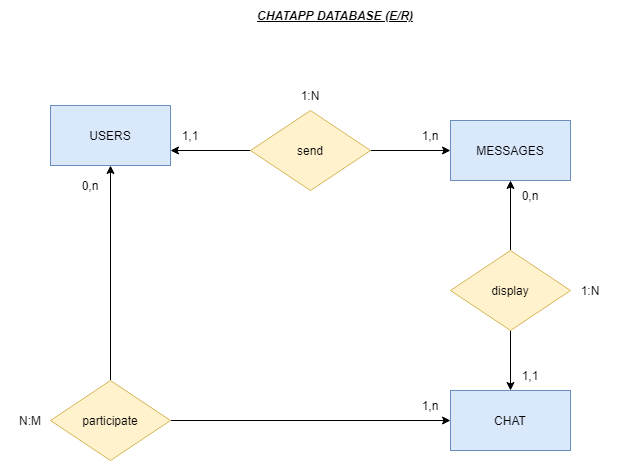

The diagram above was exported from draw.io. Its source (the exported page's mxGraphModel, read from the mxfile embedded in the PNG):
<mxGraphModel dx="741" dy="792" grid="1" gridSize="10" guides="1" tooltips="1" connect="1" arrows="1" fold="1" page="1" pageScale="1" pageWidth="827" pageHeight="1169" math="0" shadow="0">
  <root>
    <mxCell id="0" />
    <mxCell id="1" parent="0" />
    <mxCell id="L1fNOC36_ePac7yg5zYr-1" value="USERS" style="rounded=0;whiteSpace=wrap;html=1;fillColor=#dae8fc;strokeColor=#6c8ebf;" parent="1" vertex="1">
      <mxGeometry x="129" y="155" width="120" height="60" as="geometry" />
    </mxCell>
    <mxCell id="L1fNOC36_ePac7yg5zYr-2" value="MESSAGES" style="rounded=0;whiteSpace=wrap;html=1;fillColor=#dae8fc;strokeColor=#6c8ebf;" parent="1" vertex="1">
      <mxGeometry x="529" y="170" width="120" height="60" as="geometry" />
    </mxCell>
    <mxCell id="L1fNOC36_ePac7yg5zYr-3" value="CHAT" style="rounded=0;whiteSpace=wrap;html=1;fillColor=#dae8fc;strokeColor=#6c8ebf;" parent="1" vertex="1">
      <mxGeometry x="529" y="440" width="120" height="60" as="geometry" />
    </mxCell>
    <mxCell id="YkG2TL8WIQvWirOJkbjk-1" style="edgeStyle=orthogonalEdgeStyle;rounded=0;orthogonalLoop=1;jettySize=auto;html=1;exitX=0;exitY=0.5;exitDx=0;exitDy=0;entryX=1;entryY=0.75;entryDx=0;entryDy=0;" edge="1" parent="1" source="L1fNOC36_ePac7yg5zYr-4" target="L1fNOC36_ePac7yg5zYr-1">
      <mxGeometry relative="1" as="geometry" />
    </mxCell>
    <mxCell id="YkG2TL8WIQvWirOJkbjk-2" style="edgeStyle=orthogonalEdgeStyle;rounded=0;orthogonalLoop=1;jettySize=auto;html=1;exitX=1;exitY=0.5;exitDx=0;exitDy=0;" edge="1" parent="1" source="L1fNOC36_ePac7yg5zYr-4" target="L1fNOC36_ePac7yg5zYr-2">
      <mxGeometry relative="1" as="geometry" />
    </mxCell>
    <mxCell id="L1fNOC36_ePac7yg5zYr-4" value="send" style="rhombus;whiteSpace=wrap;html=1;fillColor=#fff2cc;strokeColor=#d6b656;" parent="1" vertex="1">
      <mxGeometry x="329" y="160" width="120" height="80" as="geometry" />
    </mxCell>
    <mxCell id="L1fNOC36_ePac7yg5zYr-8" style="edgeStyle=orthogonalEdgeStyle;rounded=0;orthogonalLoop=1;jettySize=auto;html=1;exitX=0.5;exitY=0;exitDx=0;exitDy=0;entryX=0.5;entryY=1;entryDx=0;entryDy=0;" parent="1" source="L1fNOC36_ePac7yg5zYr-7" target="L1fNOC36_ePac7yg5zYr-2" edge="1">
      <mxGeometry relative="1" as="geometry" />
    </mxCell>
    <mxCell id="L1fNOC36_ePac7yg5zYr-9" style="edgeStyle=orthogonalEdgeStyle;rounded=0;orthogonalLoop=1;jettySize=auto;html=1;exitX=0.5;exitY=1;exitDx=0;exitDy=0;" parent="1" source="L1fNOC36_ePac7yg5zYr-7" target="L1fNOC36_ePac7yg5zYr-3" edge="1">
      <mxGeometry relative="1" as="geometry" />
    </mxCell>
    <mxCell id="L1fNOC36_ePac7yg5zYr-7" value="display" style="rhombus;whiteSpace=wrap;html=1;fillColor=#fff2cc;strokeColor=#d6b656;" parent="1" vertex="1">
      <mxGeometry x="529" y="300" width="120" height="80" as="geometry" />
    </mxCell>
    <mxCell id="L1fNOC36_ePac7yg5zYr-11" style="edgeStyle=orthogonalEdgeStyle;rounded=0;orthogonalLoop=1;jettySize=auto;html=1;exitX=1;exitY=0.5;exitDx=0;exitDy=0;" parent="1" source="L1fNOC36_ePac7yg5zYr-10" target="L1fNOC36_ePac7yg5zYr-3" edge="1">
      <mxGeometry relative="1" as="geometry" />
    </mxCell>
    <mxCell id="L1fNOC36_ePac7yg5zYr-12" style="edgeStyle=orthogonalEdgeStyle;rounded=0;orthogonalLoop=1;jettySize=auto;html=1;exitX=0.5;exitY=0;exitDx=0;exitDy=0;entryX=0.5;entryY=1;entryDx=0;entryDy=0;" parent="1" source="L1fNOC36_ePac7yg5zYr-10" target="L1fNOC36_ePac7yg5zYr-1" edge="1">
      <mxGeometry relative="1" as="geometry" />
    </mxCell>
    <mxCell id="L1fNOC36_ePac7yg5zYr-10" value="participate" style="rhombus;whiteSpace=wrap;html=1;fillColor=#fff2cc;strokeColor=#d6b656;" parent="1" vertex="1">
      <mxGeometry x="129" y="430" width="120" height="80" as="geometry" />
    </mxCell>
    <mxCell id="L1fNOC36_ePac7yg5zYr-13" value="1,1" style="text;html=1;strokeColor=none;fillColor=none;align=center;verticalAlign=middle;whiteSpace=wrap;rounded=0;" parent="1" vertex="1">
      <mxGeometry x="239" y="170" width="60" height="30" as="geometry" />
    </mxCell>
    <mxCell id="L1fNOC36_ePac7yg5zYr-14" value="1,n" style="text;html=1;strokeColor=none;fillColor=none;align=center;verticalAlign=middle;whiteSpace=wrap;rounded=0;" parent="1" vertex="1">
      <mxGeometry x="479" y="170" width="60" height="30" as="geometry" />
    </mxCell>
    <mxCell id="L1fNOC36_ePac7yg5zYr-15" value="1:N" style="text;html=1;strokeColor=none;fillColor=none;align=center;verticalAlign=middle;whiteSpace=wrap;rounded=0;" parent="1" vertex="1">
      <mxGeometry x="359" y="130" width="60" height="30" as="geometry" />
    </mxCell>
    <mxCell id="L1fNOC36_ePac7yg5zYr-16" value="0,n" style="text;html=1;strokeColor=none;fillColor=none;align=center;verticalAlign=middle;whiteSpace=wrap;rounded=0;" parent="1" vertex="1">
      <mxGeometry x="579" y="230" width="60" height="30" as="geometry" />
    </mxCell>
    <mxCell id="L1fNOC36_ePac7yg5zYr-17" value="1,1" style="text;html=1;strokeColor=none;fillColor=none;align=center;verticalAlign=middle;whiteSpace=wrap;rounded=0;" parent="1" vertex="1">
      <mxGeometry x="579" y="410" width="60" height="30" as="geometry" />
    </mxCell>
    <mxCell id="L1fNOC36_ePac7yg5zYr-18" value="1:N" style="text;html=1;strokeColor=none;fillColor=none;align=center;verticalAlign=middle;whiteSpace=wrap;rounded=0;" parent="1" vertex="1">
      <mxGeometry x="639" y="325" width="60" height="30" as="geometry" />
    </mxCell>
    <mxCell id="L1fNOC36_ePac7yg5zYr-19" value="1,n" style="text;html=1;strokeColor=none;fillColor=none;align=center;verticalAlign=middle;whiteSpace=wrap;rounded=0;" parent="1" vertex="1">
      <mxGeometry x="479" y="440" width="60" height="30" as="geometry" />
    </mxCell>
    <mxCell id="L1fNOC36_ePac7yg5zYr-20" value="0,n" style="text;html=1;strokeColor=none;fillColor=none;align=center;verticalAlign=middle;whiteSpace=wrap;rounded=0;" parent="1" vertex="1">
      <mxGeometry x="139" y="220" width="60" height="30" as="geometry" />
    </mxCell>
    <mxCell id="L1fNOC36_ePac7yg5zYr-21" value="N:M" style="text;html=1;strokeColor=none;fillColor=none;align=center;verticalAlign=middle;whiteSpace=wrap;rounded=0;" parent="1" vertex="1">
      <mxGeometry x="79" y="455" width="60" height="30" as="geometry" />
    </mxCell>
    <mxCell id="L1fNOC36_ePac7yg5zYr-23" value="&lt;b&gt;&lt;i&gt;&lt;u&gt;CHATAPP DATABASE (E/R)&lt;/u&gt;&lt;/i&gt;&lt;/b&gt;" style="text;html=1;strokeColor=none;fillColor=none;align=center;verticalAlign=middle;whiteSpace=wrap;rounded=0;" parent="1" vertex="1">
      <mxGeometry x="309" y="50" width="210" height="30" as="geometry" />
    </mxCell>
  </root>
</mxGraphModel>